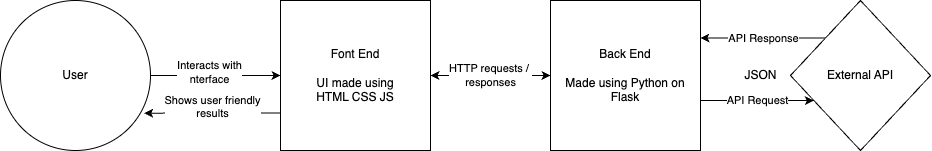

The diagram above was exported from draw.io. Its source (the exported page's mxGraphModel, read from the mxfile embedded in the PNG):
<mxGraphModel dx="1887" dy="673" grid="1" gridSize="10" guides="1" tooltips="1" connect="1" arrows="1" fold="1" page="1" pageScale="1" pageWidth="827" pageHeight="1169" math="0" shadow="0">
  <root>
    <mxCell id="0" />
    <mxCell id="1" parent="0" />
    <mxCell id="3wkXDLbREVtELn5Fh6Rv-4" value="HTTP requests /&amp;nbsp;&lt;div&gt;responses&lt;/div&gt;" style="rounded=0;orthogonalLoop=1;jettySize=auto;html=1;startArrow=classic;startFill=1;" edge="1" parent="1" source="3wkXDLbREVtELn5Fh6Rv-2" target="3wkXDLbREVtELn5Fh6Rv-3">
      <mxGeometry relative="1" as="geometry" />
    </mxCell>
    <mxCell id="3wkXDLbREVtELn5Fh6Rv-2" value="Font End&lt;div&gt;&lt;br&gt;&lt;/div&gt;&lt;div&gt;UI made using&lt;/div&gt;&lt;div&gt;HTML CSS JS&lt;/div&gt;" style="whiteSpace=wrap;html=1;aspect=fixed;" vertex="1" parent="1">
      <mxGeometry x="180" y="190" width="150" height="150" as="geometry" />
    </mxCell>
    <mxCell id="3wkXDLbREVtELn5Fh6Rv-17" value="API Request" style="edgeStyle=orthogonalEdgeStyle;rounded=0;orthogonalLoop=1;jettySize=auto;html=1;" edge="1" parent="1" source="3wkXDLbREVtELn5Fh6Rv-3" target="3wkXDLbREVtELn5Fh6Rv-16">
      <mxGeometry relative="1" as="geometry">
        <Array as="points">
          <mxPoint x="650" y="290" />
          <mxPoint x="650" y="290" />
        </Array>
      </mxGeometry>
    </mxCell>
    <mxCell id="3wkXDLbREVtELn5Fh6Rv-3" value="Back End&lt;div&gt;&lt;br&gt;&lt;/div&gt;&lt;div&gt;Made using Python on Flask&lt;/div&gt;" style="whiteSpace=wrap;html=1;aspect=fixed;" vertex="1" parent="1">
      <mxGeometry x="450" y="190" width="150" height="150" as="geometry" />
    </mxCell>
    <mxCell id="3wkXDLbREVtELn5Fh6Rv-11" value="" style="edgeStyle=orthogonalEdgeStyle;rounded=0;orthogonalLoop=1;jettySize=auto;html=1;" edge="1" parent="1" source="3wkXDLbREVtELn5Fh6Rv-5" target="3wkXDLbREVtELn5Fh6Rv-2">
      <mxGeometry relative="1" as="geometry" />
    </mxCell>
    <mxCell id="3wkXDLbREVtELn5Fh6Rv-12" value="Interacts with &lt;br&gt;nterface" style="edgeLabel;html=1;align=center;verticalAlign=middle;resizable=0;points=[];" vertex="1" connectable="0" parent="3wkXDLbREVtELn5Fh6Rv-11">
      <mxGeometry x="-0.0909" y="4" relative="1" as="geometry">
        <mxPoint as="offset" />
      </mxGeometry>
    </mxCell>
    <mxCell id="3wkXDLbREVtELn5Fh6Rv-5" value="User" style="ellipse;whiteSpace=wrap;html=1;aspect=fixed;" vertex="1" parent="1">
      <mxGeometry x="-100" y="190" width="150" height="150" as="geometry" />
    </mxCell>
    <mxCell id="3wkXDLbREVtELn5Fh6Rv-13" value="&lt;meta charset=&quot;utf-8&quot;&gt;Shows user friendly&lt;br style=&quot;forced-color-adjust: none;&quot;&gt;results&lt;div style=&quot;forced-color-adjust: none;&quot;&gt;&lt;br style=&quot;forced-color-adjust: none; color: rgb(0, 0, 0); font-family: Helvetica; font-size: 12px; font-style: normal; font-variant-ligatures: normal; font-variant-caps: normal; font-weight: 400; letter-spacing: normal; orphans: 2; text-align: center; text-indent: 0px; text-transform: none; widows: 2; word-spacing: 0px; -webkit-text-stroke-width: 0px; white-space: nowrap; background-color: rgb(251, 251, 251); text-decoration-thickness: initial; text-decoration-style: initial; text-decoration-color: initial;&quot;&gt;&lt;/div&gt;" style="edgeStyle=orthogonalEdgeStyle;rounded=0;orthogonalLoop=1;jettySize=auto;html=1;exitX=0;exitY=0.75;exitDx=0;exitDy=0;entryX=0.958;entryY=0.751;entryDx=0;entryDy=0;entryPerimeter=0;" edge="1" parent="1" source="3wkXDLbREVtELn5Fh6Rv-2" target="3wkXDLbREVtELn5Fh6Rv-5">
      <mxGeometry relative="1" as="geometry" />
    </mxCell>
    <mxCell id="3wkXDLbREVtELn5Fh6Rv-18" value="API Response" style="edgeStyle=orthogonalEdgeStyle;rounded=0;orthogonalLoop=1;jettySize=auto;html=1;entryX=1;entryY=0.25;entryDx=0;entryDy=0;exitX=0;exitY=0;exitDx=0;exitDy=0;" edge="1" parent="1" source="3wkXDLbREVtELn5Fh6Rv-16" target="3wkXDLbREVtELn5Fh6Rv-3">
      <mxGeometry relative="1" as="geometry" />
    </mxCell>
    <mxCell id="3wkXDLbREVtELn5Fh6Rv-16" value="External API" style="rhombus;whiteSpace=wrap;html=1;" vertex="1" parent="1">
      <mxGeometry x="690" y="190" width="140" height="150" as="geometry" />
    </mxCell>
    <mxCell id="3wkXDLbREVtELn5Fh6Rv-19" value="JSON" style="text;html=1;align=center;verticalAlign=middle;resizable=0;points=[];autosize=1;strokeColor=none;fillColor=none;" vertex="1" parent="1">
      <mxGeometry x="630" y="250" width="60" height="30" as="geometry" />
    </mxCell>
  </root>
</mxGraphModel>